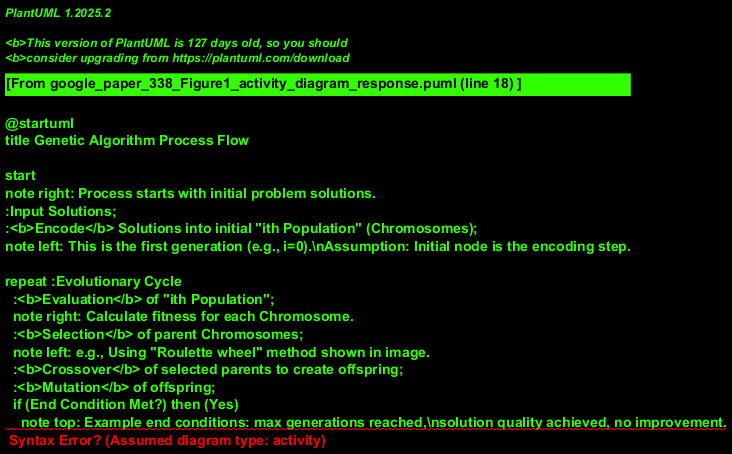

The diagram above was rendered by PlantUML. Its source (embedded in the PNG):
@startuml
title Genetic Algorithm Process Flow

start
note right: Process starts with initial problem solutions.
:Input Solutions;
:<b>Encode</b> Solutions into initial "ith Population" (Chromosomes);
note left: This is the first generation (e.g., i=0).\nAssumption: Initial node is the encoding step.

repeat :Evolutionary Cycle
  :<b>Evaluation</b> of "ith Population";
  note right: Calculate fitness for each Chromosome.
  :<b>Selection</b> of parent Chromosomes;
  note left: e.g., Using "Roulette wheel" method shown in image.
  :<b>Crossover</b> of selected parents to create offspring;
  :<b>Mutation</b> of offspring;
  if (End Condition Met?) then (Yes)
    note top: Example end conditions: max generations reached,\nsolution quality achieved, no improvement.
    :Identify <b>Best Chromosome</b>;
    note left: Assumption: Best Chromosome is selected\nfrom the final population or tracked globally.
    :<b>Decode</b> Best Chromosome into <b>Best Solution</b>;
    :Output Best Solution;
    stop
  else (No)
    :Increment generation (i = i + 1);
    :New "ith Population" formed from mutated offspring;
    note right: These offspring constitute the "Next generation".
  endif
repeat while (Termination Condition Not Met?) is (<font color=blue>Loop to Next Generation</font>)
-> <b>Evaluation</b> of "ith Population";
note on link
  The "Next generation" arrow from the original diagram
  is represented by this loop back to Evaluation
  with the newly formed population.
end note

@enduml